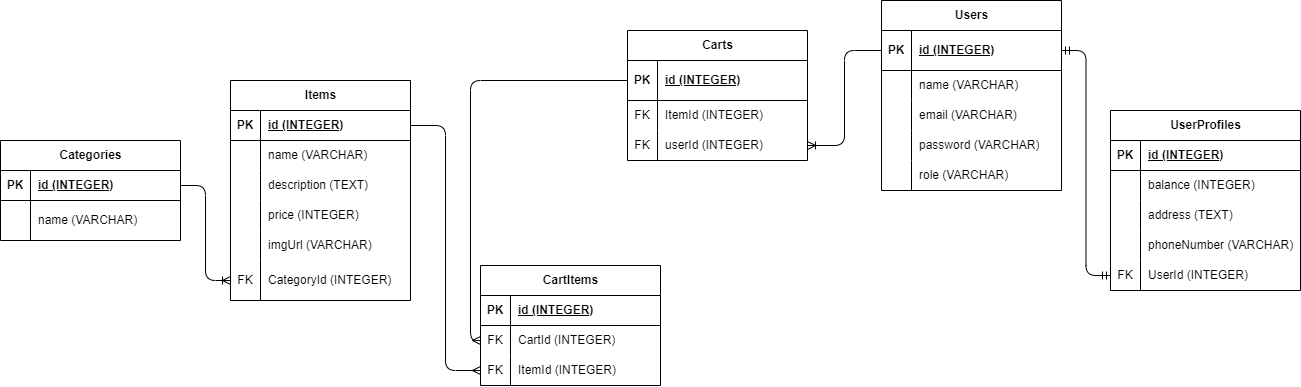

The diagram above was exported from draw.io. Its source (the exported page's mxGraphModel, read from the mxfile embedded in the PNG):
<mxGraphModel dx="1182" dy="445" grid="1" gridSize="10" guides="1" tooltips="1" connect="1" arrows="1" fold="1" page="1" pageScale="1" pageWidth="1600" pageHeight="900" math="0" shadow="0">
  <root>
    <mxCell id="0" />
    <mxCell id="1" parent="0" />
    <mxCell id="2" value="Items" style="shape=table;startSize=30;container=1;collapsible=1;childLayout=tableLayout;fixedRows=1;rowLines=0;fontStyle=1;align=center;resizeLast=1;html=1;" parent="1" vertex="1">
      <mxGeometry x="500" y="200" width="180" height="220" as="geometry" />
    </mxCell>
    <mxCell id="3" value="" style="shape=tableRow;horizontal=0;startSize=0;swimlaneHead=0;swimlaneBody=0;fillColor=none;collapsible=0;dropTarget=0;points=[[0,0.5],[1,0.5]];portConstraint=eastwest;top=0;left=0;right=0;bottom=1;" parent="2" vertex="1">
      <mxGeometry y="30" width="180" height="30" as="geometry" />
    </mxCell>
    <mxCell id="4" value="PK" style="shape=partialRectangle;connectable=0;fillColor=none;top=0;left=0;bottom=0;right=0;fontStyle=1;overflow=hidden;whiteSpace=wrap;html=1;" parent="3" vertex="1">
      <mxGeometry width="30" height="30" as="geometry">
        <mxRectangle width="30" height="30" as="alternateBounds" />
      </mxGeometry>
    </mxCell>
    <mxCell id="5" value="id (INTEGER)" style="shape=partialRectangle;connectable=0;fillColor=none;top=0;left=0;bottom=0;right=0;align=left;spacingLeft=6;fontStyle=5;overflow=hidden;whiteSpace=wrap;html=1;" parent="3" vertex="1">
      <mxGeometry x="30" width="150" height="30" as="geometry">
        <mxRectangle width="150" height="30" as="alternateBounds" />
      </mxGeometry>
    </mxCell>
    <mxCell id="6" value="" style="shape=tableRow;horizontal=0;startSize=0;swimlaneHead=0;swimlaneBody=0;fillColor=none;collapsible=0;dropTarget=0;points=[[0,0.5],[1,0.5]];portConstraint=eastwest;top=0;left=0;right=0;bottom=0;" parent="2" vertex="1">
      <mxGeometry y="60" width="180" height="30" as="geometry" />
    </mxCell>
    <mxCell id="7" value="" style="shape=partialRectangle;connectable=0;fillColor=none;top=0;left=0;bottom=0;right=0;editable=1;overflow=hidden;whiteSpace=wrap;html=1;" parent="6" vertex="1">
      <mxGeometry width="30" height="30" as="geometry">
        <mxRectangle width="30" height="30" as="alternateBounds" />
      </mxGeometry>
    </mxCell>
    <mxCell id="8" value="name (VARCHAR)" style="shape=partialRectangle;connectable=0;fillColor=none;top=0;left=0;bottom=0;right=0;align=left;spacingLeft=6;overflow=hidden;whiteSpace=wrap;html=1;" parent="6" vertex="1">
      <mxGeometry x="30" width="150" height="30" as="geometry">
        <mxRectangle width="150" height="30" as="alternateBounds" />
      </mxGeometry>
    </mxCell>
    <mxCell id="9" value="" style="shape=tableRow;horizontal=0;startSize=0;swimlaneHead=0;swimlaneBody=0;fillColor=none;collapsible=0;dropTarget=0;points=[[0,0.5],[1,0.5]];portConstraint=eastwest;top=0;left=0;right=0;bottom=0;" parent="2" vertex="1">
      <mxGeometry y="90" width="180" height="30" as="geometry" />
    </mxCell>
    <mxCell id="10" value="" style="shape=partialRectangle;connectable=0;fillColor=none;top=0;left=0;bottom=0;right=0;editable=1;overflow=hidden;whiteSpace=wrap;html=1;" parent="9" vertex="1">
      <mxGeometry width="30" height="30" as="geometry">
        <mxRectangle width="30" height="30" as="alternateBounds" />
      </mxGeometry>
    </mxCell>
    <mxCell id="11" value="description (TEXT)" style="shape=partialRectangle;connectable=0;fillColor=none;top=0;left=0;bottom=0;right=0;align=left;spacingLeft=6;overflow=hidden;whiteSpace=wrap;html=1;" parent="9" vertex="1">
      <mxGeometry x="30" width="150" height="30" as="geometry">
        <mxRectangle width="150" height="30" as="alternateBounds" />
      </mxGeometry>
    </mxCell>
    <mxCell id="12" value="" style="shape=tableRow;horizontal=0;startSize=0;swimlaneHead=0;swimlaneBody=0;fillColor=none;collapsible=0;dropTarget=0;points=[[0,0.5],[1,0.5]];portConstraint=eastwest;top=0;left=0;right=0;bottom=0;" parent="2" vertex="1">
      <mxGeometry y="120" width="180" height="30" as="geometry" />
    </mxCell>
    <mxCell id="13" value="" style="shape=partialRectangle;connectable=0;fillColor=none;top=0;left=0;bottom=0;right=0;editable=1;overflow=hidden;whiteSpace=wrap;html=1;" parent="12" vertex="1">
      <mxGeometry width="30" height="30" as="geometry">
        <mxRectangle width="30" height="30" as="alternateBounds" />
      </mxGeometry>
    </mxCell>
    <mxCell id="14" value="price (INTEGER)" style="shape=partialRectangle;connectable=0;fillColor=none;top=0;left=0;bottom=0;right=0;align=left;spacingLeft=6;overflow=hidden;whiteSpace=wrap;html=1;" parent="12" vertex="1">
      <mxGeometry x="30" width="150" height="30" as="geometry">
        <mxRectangle width="150" height="30" as="alternateBounds" />
      </mxGeometry>
    </mxCell>
    <mxCell id="100" style="shape=tableRow;horizontal=0;startSize=0;swimlaneHead=0;swimlaneBody=0;fillColor=none;collapsible=0;dropTarget=0;points=[[0,0.5],[1,0.5]];portConstraint=eastwest;top=0;left=0;right=0;bottom=0;" parent="2" vertex="1">
      <mxGeometry y="150" width="180" height="30" as="geometry" />
    </mxCell>
    <mxCell id="101" style="shape=partialRectangle;connectable=0;fillColor=none;top=0;left=0;bottom=0;right=0;editable=1;overflow=hidden;whiteSpace=wrap;html=1;" parent="100" vertex="1">
      <mxGeometry width="30" height="30" as="geometry">
        <mxRectangle width="30" height="30" as="alternateBounds" />
      </mxGeometry>
    </mxCell>
    <mxCell id="102" value="imgUrl (VARCHAR)" style="shape=partialRectangle;connectable=0;fillColor=none;top=0;left=0;bottom=0;right=0;align=left;spacingLeft=6;overflow=hidden;whiteSpace=wrap;html=1;" parent="100" vertex="1">
      <mxGeometry x="30" width="150" height="30" as="geometry">
        <mxRectangle width="150" height="30" as="alternateBounds" />
      </mxGeometry>
    </mxCell>
    <mxCell id="103" style="shape=tableRow;horizontal=0;startSize=0;swimlaneHead=0;swimlaneBody=0;fillColor=none;collapsible=0;dropTarget=0;points=[[0,0.5],[1,0.5]];portConstraint=eastwest;top=0;left=0;right=0;bottom=0;" parent="2" vertex="1">
      <mxGeometry y="180" width="180" height="40" as="geometry" />
    </mxCell>
    <mxCell id="104" value="FK" style="shape=partialRectangle;connectable=0;fillColor=none;top=0;left=0;bottom=0;right=0;editable=1;overflow=hidden;whiteSpace=wrap;html=1;" parent="103" vertex="1">
      <mxGeometry width="30" height="40" as="geometry">
        <mxRectangle width="30" height="40" as="alternateBounds" />
      </mxGeometry>
    </mxCell>
    <mxCell id="105" value="CategoryId (INTEGER)" style="shape=partialRectangle;connectable=0;fillColor=none;top=0;left=0;bottom=0;right=0;align=left;spacingLeft=6;overflow=hidden;whiteSpace=wrap;html=1;" parent="103" vertex="1">
      <mxGeometry x="30" width="150" height="40" as="geometry">
        <mxRectangle width="150" height="40" as="alternateBounds" />
      </mxGeometry>
    </mxCell>
    <mxCell id="28" value="UserProfiles" style="shape=table;startSize=30;container=1;collapsible=1;childLayout=tableLayout;fixedRows=1;rowLines=0;fontStyle=1;align=center;resizeLast=1;html=1;" parent="1" vertex="1">
      <mxGeometry x="1380" y="230" width="190" height="180" as="geometry" />
    </mxCell>
    <mxCell id="29" value="" style="shape=tableRow;horizontal=0;startSize=0;swimlaneHead=0;swimlaneBody=0;fillColor=none;collapsible=0;dropTarget=0;points=[[0,0.5],[1,0.5]];portConstraint=eastwest;top=0;left=0;right=0;bottom=1;" parent="28" vertex="1">
      <mxGeometry y="30" width="190" height="30" as="geometry" />
    </mxCell>
    <mxCell id="30" value="PK" style="shape=partialRectangle;connectable=0;fillColor=none;top=0;left=0;bottom=0;right=0;fontStyle=1;overflow=hidden;whiteSpace=wrap;html=1;" parent="29" vertex="1">
      <mxGeometry width="30" height="30" as="geometry">
        <mxRectangle width="30" height="30" as="alternateBounds" />
      </mxGeometry>
    </mxCell>
    <mxCell id="31" value="id (INTEGER)" style="shape=partialRectangle;connectable=0;fillColor=none;top=0;left=0;bottom=0;right=0;align=left;spacingLeft=6;fontStyle=5;overflow=hidden;whiteSpace=wrap;html=1;" parent="29" vertex="1">
      <mxGeometry x="30" width="160" height="30" as="geometry">
        <mxRectangle width="160" height="30" as="alternateBounds" />
      </mxGeometry>
    </mxCell>
    <mxCell id="32" value="" style="shape=tableRow;horizontal=0;startSize=0;swimlaneHead=0;swimlaneBody=0;fillColor=none;collapsible=0;dropTarget=0;points=[[0,0.5],[1,0.5]];portConstraint=eastwest;top=0;left=0;right=0;bottom=0;" parent="28" vertex="1">
      <mxGeometry y="60" width="190" height="30" as="geometry" />
    </mxCell>
    <mxCell id="33" value="" style="shape=partialRectangle;connectable=0;fillColor=none;top=0;left=0;bottom=0;right=0;editable=1;overflow=hidden;whiteSpace=wrap;html=1;" parent="32" vertex="1">
      <mxGeometry width="30" height="30" as="geometry">
        <mxRectangle width="30" height="30" as="alternateBounds" />
      </mxGeometry>
    </mxCell>
    <mxCell id="34" value="balance (INTEGER)" style="shape=partialRectangle;connectable=0;fillColor=none;top=0;left=0;bottom=0;right=0;align=left;spacingLeft=6;overflow=hidden;whiteSpace=wrap;html=1;" parent="32" vertex="1">
      <mxGeometry x="30" width="160" height="30" as="geometry">
        <mxRectangle width="160" height="30" as="alternateBounds" />
      </mxGeometry>
    </mxCell>
    <mxCell id="35" value="" style="shape=tableRow;horizontal=0;startSize=0;swimlaneHead=0;swimlaneBody=0;fillColor=none;collapsible=0;dropTarget=0;points=[[0,0.5],[1,0.5]];portConstraint=eastwest;top=0;left=0;right=0;bottom=0;" parent="28" vertex="1">
      <mxGeometry y="90" width="190" height="30" as="geometry" />
    </mxCell>
    <mxCell id="36" value="" style="shape=partialRectangle;connectable=0;fillColor=none;top=0;left=0;bottom=0;right=0;editable=1;overflow=hidden;whiteSpace=wrap;html=1;" parent="35" vertex="1">
      <mxGeometry width="30" height="30" as="geometry">
        <mxRectangle width="30" height="30" as="alternateBounds" />
      </mxGeometry>
    </mxCell>
    <mxCell id="37" value="address (TEXT)" style="shape=partialRectangle;connectable=0;fillColor=none;top=0;left=0;bottom=0;right=0;align=left;spacingLeft=6;overflow=hidden;whiteSpace=wrap;html=1;" parent="35" vertex="1">
      <mxGeometry x="30" width="160" height="30" as="geometry">
        <mxRectangle width="160" height="30" as="alternateBounds" />
      </mxGeometry>
    </mxCell>
    <mxCell id="38" value="" style="shape=tableRow;horizontal=0;startSize=0;swimlaneHead=0;swimlaneBody=0;fillColor=none;collapsible=0;dropTarget=0;points=[[0,0.5],[1,0.5]];portConstraint=eastwest;top=0;left=0;right=0;bottom=0;" parent="28" vertex="1">
      <mxGeometry y="120" width="190" height="30" as="geometry" />
    </mxCell>
    <mxCell id="39" value="" style="shape=partialRectangle;connectable=0;fillColor=none;top=0;left=0;bottom=0;right=0;editable=1;overflow=hidden;whiteSpace=wrap;html=1;" parent="38" vertex="1">
      <mxGeometry width="30" height="30" as="geometry">
        <mxRectangle width="30" height="30" as="alternateBounds" />
      </mxGeometry>
    </mxCell>
    <mxCell id="40" value="phoneNumber (VARCHAR)" style="shape=partialRectangle;connectable=0;fillColor=none;top=0;left=0;bottom=0;right=0;align=left;spacingLeft=6;overflow=hidden;whiteSpace=wrap;html=1;" parent="38" vertex="1">
      <mxGeometry x="30" width="160" height="30" as="geometry">
        <mxRectangle width="160" height="30" as="alternateBounds" />
      </mxGeometry>
    </mxCell>
    <mxCell id="94" style="shape=tableRow;horizontal=0;startSize=0;swimlaneHead=0;swimlaneBody=0;fillColor=none;collapsible=0;dropTarget=0;points=[[0,0.5],[1,0.5]];portConstraint=eastwest;top=0;left=0;right=0;bottom=0;" parent="28" vertex="1">
      <mxGeometry y="150" width="190" height="30" as="geometry" />
    </mxCell>
    <mxCell id="95" value="FK" style="shape=partialRectangle;connectable=0;fillColor=none;top=0;left=0;bottom=0;right=0;editable=1;overflow=hidden;whiteSpace=wrap;html=1;" parent="94" vertex="1">
      <mxGeometry width="30" height="30" as="geometry">
        <mxRectangle width="30" height="30" as="alternateBounds" />
      </mxGeometry>
    </mxCell>
    <mxCell id="96" value="UserId (INTEGER)" style="shape=partialRectangle;connectable=0;fillColor=none;top=0;left=0;bottom=0;right=0;align=left;spacingLeft=6;overflow=hidden;whiteSpace=wrap;html=1;" parent="94" vertex="1">
      <mxGeometry x="30" width="160" height="30" as="geometry">
        <mxRectangle width="160" height="30" as="alternateBounds" />
      </mxGeometry>
    </mxCell>
    <mxCell id="41" value="Categories" style="shape=table;startSize=30;container=1;collapsible=1;childLayout=tableLayout;fixedRows=1;rowLines=0;fontStyle=1;align=center;resizeLast=1;html=1;" parent="1" vertex="1">
      <mxGeometry x="270" y="260" width="180" height="100" as="geometry" />
    </mxCell>
    <mxCell id="42" value="" style="shape=tableRow;horizontal=0;startSize=0;swimlaneHead=0;swimlaneBody=0;fillColor=none;collapsible=0;dropTarget=0;points=[[0,0.5],[1,0.5]];portConstraint=eastwest;top=0;left=0;right=0;bottom=1;" parent="41" vertex="1">
      <mxGeometry y="30" width="180" height="30" as="geometry" />
    </mxCell>
    <mxCell id="43" value="PK" style="shape=partialRectangle;connectable=0;fillColor=none;top=0;left=0;bottom=0;right=0;fontStyle=1;overflow=hidden;whiteSpace=wrap;html=1;" parent="42" vertex="1">
      <mxGeometry width="30" height="30" as="geometry">
        <mxRectangle width="30" height="30" as="alternateBounds" />
      </mxGeometry>
    </mxCell>
    <mxCell id="44" value="id (INTEGER)" style="shape=partialRectangle;connectable=0;fillColor=none;top=0;left=0;bottom=0;right=0;align=left;spacingLeft=6;fontStyle=5;overflow=hidden;whiteSpace=wrap;html=1;" parent="42" vertex="1">
      <mxGeometry x="30" width="150" height="30" as="geometry">
        <mxRectangle width="150" height="30" as="alternateBounds" />
      </mxGeometry>
    </mxCell>
    <mxCell id="45" value="" style="shape=tableRow;horizontal=0;startSize=0;swimlaneHead=0;swimlaneBody=0;fillColor=none;collapsible=0;dropTarget=0;points=[[0,0.5],[1,0.5]];portConstraint=eastwest;top=0;left=0;right=0;bottom=0;" parent="41" vertex="1">
      <mxGeometry y="60" width="180" height="40" as="geometry" />
    </mxCell>
    <mxCell id="46" value="" style="shape=partialRectangle;connectable=0;fillColor=none;top=0;left=0;bottom=0;right=0;editable=1;overflow=hidden;whiteSpace=wrap;html=1;" parent="45" vertex="1">
      <mxGeometry width="30" height="40" as="geometry">
        <mxRectangle width="30" height="40" as="alternateBounds" />
      </mxGeometry>
    </mxCell>
    <mxCell id="47" value="name (VARCHAR)" style="shape=partialRectangle;connectable=0;fillColor=none;top=0;left=0;bottom=0;right=0;align=left;spacingLeft=6;overflow=hidden;whiteSpace=wrap;html=1;" parent="45" vertex="1">
      <mxGeometry x="30" width="150" height="40" as="geometry">
        <mxRectangle width="150" height="40" as="alternateBounds" />
      </mxGeometry>
    </mxCell>
    <mxCell id="54" value="CartItems" style="shape=table;startSize=30;container=1;collapsible=1;childLayout=tableLayout;fixedRows=1;rowLines=0;fontStyle=1;align=center;resizeLast=1;html=1;" parent="1" vertex="1">
      <mxGeometry x="750" y="385" width="180" height="120" as="geometry" />
    </mxCell>
    <mxCell id="55" value="" style="shape=tableRow;horizontal=0;startSize=0;swimlaneHead=0;swimlaneBody=0;fillColor=none;collapsible=0;dropTarget=0;points=[[0,0.5],[1,0.5]];portConstraint=eastwest;top=0;left=0;right=0;bottom=1;" parent="54" vertex="1">
      <mxGeometry y="30" width="180" height="30" as="geometry" />
    </mxCell>
    <mxCell id="56" value="PK" style="shape=partialRectangle;connectable=0;fillColor=none;top=0;left=0;bottom=0;right=0;fontStyle=1;overflow=hidden;whiteSpace=wrap;html=1;" parent="55" vertex="1">
      <mxGeometry width="30" height="30" as="geometry">
        <mxRectangle width="30" height="30" as="alternateBounds" />
      </mxGeometry>
    </mxCell>
    <mxCell id="57" value="id (INTEGER)" style="shape=partialRectangle;connectable=0;fillColor=none;top=0;left=0;bottom=0;right=0;align=left;spacingLeft=6;fontStyle=5;overflow=hidden;whiteSpace=wrap;html=1;" parent="55" vertex="1">
      <mxGeometry x="30" width="150" height="30" as="geometry">
        <mxRectangle width="150" height="30" as="alternateBounds" />
      </mxGeometry>
    </mxCell>
    <mxCell id="58" value="" style="shape=tableRow;horizontal=0;startSize=0;swimlaneHead=0;swimlaneBody=0;fillColor=none;collapsible=0;dropTarget=0;points=[[0,0.5],[1,0.5]];portConstraint=eastwest;top=0;left=0;right=0;bottom=0;" parent="54" vertex="1">
      <mxGeometry y="60" width="180" height="30" as="geometry" />
    </mxCell>
    <mxCell id="59" value="FK" style="shape=partialRectangle;connectable=0;fillColor=none;top=0;left=0;bottom=0;right=0;editable=1;overflow=hidden;whiteSpace=wrap;html=1;" parent="58" vertex="1">
      <mxGeometry width="30" height="30" as="geometry">
        <mxRectangle width="30" height="30" as="alternateBounds" />
      </mxGeometry>
    </mxCell>
    <mxCell id="60" value="CartId (INTEGER)" style="shape=partialRectangle;connectable=0;fillColor=none;top=0;left=0;bottom=0;right=0;align=left;spacingLeft=6;overflow=hidden;whiteSpace=wrap;html=1;" parent="58" vertex="1">
      <mxGeometry x="30" width="150" height="30" as="geometry">
        <mxRectangle width="150" height="30" as="alternateBounds" />
      </mxGeometry>
    </mxCell>
    <mxCell id="61" value="" style="shape=tableRow;horizontal=0;startSize=0;swimlaneHead=0;swimlaneBody=0;fillColor=none;collapsible=0;dropTarget=0;points=[[0,0.5],[1,0.5]];portConstraint=eastwest;top=0;left=0;right=0;bottom=0;" parent="54" vertex="1">
      <mxGeometry y="90" width="180" height="30" as="geometry" />
    </mxCell>
    <mxCell id="62" value="FK" style="shape=partialRectangle;connectable=0;fillColor=none;top=0;left=0;bottom=0;right=0;editable=1;overflow=hidden;whiteSpace=wrap;html=1;" parent="61" vertex="1">
      <mxGeometry width="30" height="30" as="geometry">
        <mxRectangle width="30" height="30" as="alternateBounds" />
      </mxGeometry>
    </mxCell>
    <mxCell id="63" value="ItemId (INTEGER)" style="shape=partialRectangle;connectable=0;fillColor=none;top=0;left=0;bottom=0;right=0;align=left;spacingLeft=6;overflow=hidden;whiteSpace=wrap;html=1;" parent="61" vertex="1">
      <mxGeometry x="30" width="150" height="30" as="geometry">
        <mxRectangle width="150" height="30" as="alternateBounds" />
      </mxGeometry>
    </mxCell>
    <mxCell id="67" value="Users" style="shape=table;startSize=30;container=1;collapsible=1;childLayout=tableLayout;fixedRows=1;rowLines=0;fontStyle=1;align=center;resizeLast=1;html=1;" parent="1" vertex="1">
      <mxGeometry x="1151" y="120" width="180" height="190" as="geometry" />
    </mxCell>
    <mxCell id="68" value="" style="shape=tableRow;horizontal=0;startSize=0;swimlaneHead=0;swimlaneBody=0;fillColor=none;collapsible=0;dropTarget=0;points=[[0,0.5],[1,0.5]];portConstraint=eastwest;top=0;left=0;right=0;bottom=1;" parent="67" vertex="1">
      <mxGeometry y="30" width="180" height="40" as="geometry" />
    </mxCell>
    <mxCell id="69" value="PK" style="shape=partialRectangle;connectable=0;fillColor=none;top=0;left=0;bottom=0;right=0;fontStyle=1;overflow=hidden;whiteSpace=wrap;html=1;" parent="68" vertex="1">
      <mxGeometry width="30" height="40" as="geometry">
        <mxRectangle width="30" height="40" as="alternateBounds" />
      </mxGeometry>
    </mxCell>
    <mxCell id="70" value="id (INTEGER)" style="shape=partialRectangle;connectable=0;fillColor=none;top=0;left=0;bottom=0;right=0;align=left;spacingLeft=6;fontStyle=5;overflow=hidden;whiteSpace=wrap;html=1;" parent="68" vertex="1">
      <mxGeometry x="30" width="150" height="40" as="geometry">
        <mxRectangle width="150" height="40" as="alternateBounds" />
      </mxGeometry>
    </mxCell>
    <mxCell id="71" value="" style="shape=tableRow;horizontal=0;startSize=0;swimlaneHead=0;swimlaneBody=0;fillColor=none;collapsible=0;dropTarget=0;points=[[0,0.5],[1,0.5]];portConstraint=eastwest;top=0;left=0;right=0;bottom=0;" parent="67" vertex="1">
      <mxGeometry y="70" width="180" height="30" as="geometry" />
    </mxCell>
    <mxCell id="72" value="" style="shape=partialRectangle;connectable=0;fillColor=none;top=0;left=0;bottom=0;right=0;editable=1;overflow=hidden;whiteSpace=wrap;html=1;" parent="71" vertex="1">
      <mxGeometry width="30" height="30" as="geometry">
        <mxRectangle width="30" height="30" as="alternateBounds" />
      </mxGeometry>
    </mxCell>
    <mxCell id="73" value="name (VARCHAR)" style="shape=partialRectangle;connectable=0;fillColor=none;top=0;left=0;bottom=0;right=0;align=left;spacingLeft=6;overflow=hidden;whiteSpace=wrap;html=1;" parent="71" vertex="1">
      <mxGeometry x="30" width="150" height="30" as="geometry">
        <mxRectangle width="150" height="30" as="alternateBounds" />
      </mxGeometry>
    </mxCell>
    <mxCell id="74" value="" style="shape=tableRow;horizontal=0;startSize=0;swimlaneHead=0;swimlaneBody=0;fillColor=none;collapsible=0;dropTarget=0;points=[[0,0.5],[1,0.5]];portConstraint=eastwest;top=0;left=0;right=0;bottom=0;" parent="67" vertex="1">
      <mxGeometry y="100" width="180" height="30" as="geometry" />
    </mxCell>
    <mxCell id="75" value="" style="shape=partialRectangle;connectable=0;fillColor=none;top=0;left=0;bottom=0;right=0;editable=1;overflow=hidden;whiteSpace=wrap;html=1;" parent="74" vertex="1">
      <mxGeometry width="30" height="30" as="geometry">
        <mxRectangle width="30" height="30" as="alternateBounds" />
      </mxGeometry>
    </mxCell>
    <mxCell id="76" value="email (VARCHAR)" style="shape=partialRectangle;connectable=0;fillColor=none;top=0;left=0;bottom=0;right=0;align=left;spacingLeft=6;overflow=hidden;whiteSpace=wrap;html=1;" parent="74" vertex="1">
      <mxGeometry x="30" width="150" height="30" as="geometry">
        <mxRectangle width="150" height="30" as="alternateBounds" />
      </mxGeometry>
    </mxCell>
    <mxCell id="77" value="" style="shape=tableRow;horizontal=0;startSize=0;swimlaneHead=0;swimlaneBody=0;fillColor=none;collapsible=0;dropTarget=0;points=[[0,0.5],[1,0.5]];portConstraint=eastwest;top=0;left=0;right=0;bottom=0;" parent="67" vertex="1">
      <mxGeometry y="130" width="180" height="30" as="geometry" />
    </mxCell>
    <mxCell id="78" value="" style="shape=partialRectangle;connectable=0;fillColor=none;top=0;left=0;bottom=0;right=0;editable=1;overflow=hidden;whiteSpace=wrap;html=1;" parent="77" vertex="1">
      <mxGeometry width="30" height="30" as="geometry">
        <mxRectangle width="30" height="30" as="alternateBounds" />
      </mxGeometry>
    </mxCell>
    <mxCell id="79" value="password (VARCHAR)" style="shape=partialRectangle;connectable=0;fillColor=none;top=0;left=0;bottom=0;right=0;align=left;spacingLeft=6;overflow=hidden;whiteSpace=wrap;html=1;" parent="77" vertex="1">
      <mxGeometry x="30" width="150" height="30" as="geometry">
        <mxRectangle width="150" height="30" as="alternateBounds" />
      </mxGeometry>
    </mxCell>
    <mxCell id="97" style="shape=tableRow;horizontal=0;startSize=0;swimlaneHead=0;swimlaneBody=0;fillColor=none;collapsible=0;dropTarget=0;points=[[0,0.5],[1,0.5]];portConstraint=eastwest;top=0;left=0;right=0;bottom=0;" parent="67" vertex="1">
      <mxGeometry y="160" width="180" height="30" as="geometry" />
    </mxCell>
    <mxCell id="98" style="shape=partialRectangle;connectable=0;fillColor=none;top=0;left=0;bottom=0;right=0;editable=1;overflow=hidden;whiteSpace=wrap;html=1;" parent="97" vertex="1">
      <mxGeometry width="30" height="30" as="geometry">
        <mxRectangle width="30" height="30" as="alternateBounds" />
      </mxGeometry>
    </mxCell>
    <mxCell id="99" value="role (VARCHAR)" style="shape=partialRectangle;connectable=0;fillColor=none;top=0;left=0;bottom=0;right=0;align=left;spacingLeft=6;overflow=hidden;whiteSpace=wrap;html=1;" parent="97" vertex="1">
      <mxGeometry x="30" width="150" height="30" as="geometry">
        <mxRectangle width="150" height="30" as="alternateBounds" />
      </mxGeometry>
    </mxCell>
    <mxCell id="80" value="Carts" style="shape=table;startSize=30;container=1;collapsible=1;childLayout=tableLayout;fixedRows=1;rowLines=0;fontStyle=1;align=center;resizeLast=1;html=1;" parent="1" vertex="1">
      <mxGeometry x="897" y="150" width="180" height="130" as="geometry" />
    </mxCell>
    <mxCell id="81" value="" style="shape=tableRow;horizontal=0;startSize=0;swimlaneHead=0;swimlaneBody=0;fillColor=none;collapsible=0;dropTarget=0;points=[[0,0.5],[1,0.5]];portConstraint=eastwest;top=0;left=0;right=0;bottom=1;" parent="80" vertex="1">
      <mxGeometry y="30" width="180" height="40" as="geometry" />
    </mxCell>
    <mxCell id="82" value="PK" style="shape=partialRectangle;connectable=0;fillColor=none;top=0;left=0;bottom=0;right=0;fontStyle=1;overflow=hidden;whiteSpace=wrap;html=1;" parent="81" vertex="1">
      <mxGeometry width="30" height="40" as="geometry">
        <mxRectangle width="30" height="40" as="alternateBounds" />
      </mxGeometry>
    </mxCell>
    <mxCell id="83" value="id (INTEGER)" style="shape=partialRectangle;connectable=0;fillColor=none;top=0;left=0;bottom=0;right=0;align=left;spacingLeft=6;fontStyle=5;overflow=hidden;whiteSpace=wrap;html=1;" parent="81" vertex="1">
      <mxGeometry x="30" width="150" height="40" as="geometry">
        <mxRectangle width="150" height="40" as="alternateBounds" />
      </mxGeometry>
    </mxCell>
    <mxCell id="84" value="" style="shape=tableRow;horizontal=0;startSize=0;swimlaneHead=0;swimlaneBody=0;fillColor=none;collapsible=0;dropTarget=0;points=[[0,0.5],[1,0.5]];portConstraint=eastwest;top=0;left=0;right=0;bottom=0;" parent="80" vertex="1">
      <mxGeometry y="70" width="180" height="30" as="geometry" />
    </mxCell>
    <mxCell id="85" value="FK" style="shape=partialRectangle;connectable=0;fillColor=none;top=0;left=0;bottom=0;right=0;editable=1;overflow=hidden;whiteSpace=wrap;html=1;" parent="84" vertex="1">
      <mxGeometry width="30" height="30" as="geometry">
        <mxRectangle width="30" height="30" as="alternateBounds" />
      </mxGeometry>
    </mxCell>
    <mxCell id="86" value="ItemId (INTEGER)" style="shape=partialRectangle;connectable=0;fillColor=none;top=0;left=0;bottom=0;right=0;align=left;spacingLeft=6;overflow=hidden;whiteSpace=wrap;html=1;" parent="84" vertex="1">
      <mxGeometry x="30" width="150" height="30" as="geometry">
        <mxRectangle width="150" height="30" as="alternateBounds" />
      </mxGeometry>
    </mxCell>
    <mxCell id="87" value="" style="shape=tableRow;horizontal=0;startSize=0;swimlaneHead=0;swimlaneBody=0;fillColor=none;collapsible=0;dropTarget=0;points=[[0,0.5],[1,0.5]];portConstraint=eastwest;top=0;left=0;right=0;bottom=0;" parent="80" vertex="1">
      <mxGeometry y="100" width="180" height="30" as="geometry" />
    </mxCell>
    <mxCell id="88" value="FK" style="shape=partialRectangle;connectable=0;fillColor=none;top=0;left=0;bottom=0;right=0;editable=1;overflow=hidden;whiteSpace=wrap;html=1;" parent="87" vertex="1">
      <mxGeometry width="30" height="30" as="geometry">
        <mxRectangle width="30" height="30" as="alternateBounds" />
      </mxGeometry>
    </mxCell>
    <mxCell id="89" value="userId (INTEGER)" style="shape=partialRectangle;connectable=0;fillColor=none;top=0;left=0;bottom=0;right=0;align=left;spacingLeft=6;overflow=hidden;whiteSpace=wrap;html=1;" parent="87" vertex="1">
      <mxGeometry x="30" width="150" height="30" as="geometry">
        <mxRectangle width="150" height="30" as="alternateBounds" />
      </mxGeometry>
    </mxCell>
    <mxCell id="112" style="edgeStyle=orthogonalEdgeStyle;html=1;exitX=0;exitY=0.5;exitDx=0;exitDy=0;entryX=1;entryY=0.5;entryDx=0;entryDy=0;endArrow=ERmandOne;endFill=0;startArrow=ERmandOne;startFill=0;" parent="1" source="94" target="68" edge="1">
      <mxGeometry relative="1" as="geometry">
        <mxPoint x="1350" y="320" as="targetPoint" />
      </mxGeometry>
    </mxCell>
    <mxCell id="113" style="edgeStyle=orthogonalEdgeStyle;html=1;exitX=0;exitY=0.5;exitDx=0;exitDy=0;entryX=1;entryY=0.5;entryDx=0;entryDy=0;endArrow=ERoneToMany;endFill=0;startArrow=none;startFill=0;" parent="1" source="68" target="87" edge="1">
      <mxGeometry relative="1" as="geometry" />
    </mxCell>
    <mxCell id="115" style="edgeStyle=orthogonalEdgeStyle;html=1;exitX=0;exitY=0.5;exitDx=0;exitDy=0;entryX=1;entryY=0.5;entryDx=0;entryDy=0;endArrow=none;endFill=0;startArrow=ERmany;startFill=0;" parent="1" source="61" target="3" edge="1">
      <mxGeometry relative="1" as="geometry" />
    </mxCell>
    <mxCell id="117" style="edgeStyle=orthogonalEdgeStyle;html=1;exitX=0;exitY=0.5;exitDx=0;exitDy=0;entryX=0;entryY=0.5;entryDx=0;entryDy=0;endArrow=ERmany;endFill=0;" parent="1" source="81" target="58" edge="1">
      <mxGeometry relative="1" as="geometry" />
    </mxCell>
    <mxCell id="120" style="edgeStyle=orthogonalEdgeStyle;html=1;exitX=0;exitY=0.5;exitDx=0;exitDy=0;entryX=1;entryY=0.5;entryDx=0;entryDy=0;endArrow=none;endFill=0;startArrow=ERoneToMany;startFill=0;" parent="1" source="103" target="42" edge="1">
      <mxGeometry relative="1" as="geometry">
        <mxPoint x="250" y="195" as="sourcePoint" />
      </mxGeometry>
    </mxCell>
  </root>
</mxGraphModel>